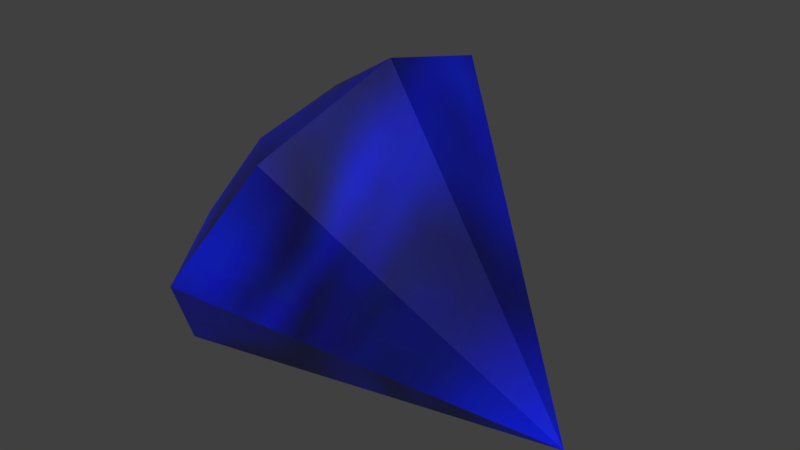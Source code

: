 # Source: sapphire.blend  (saved by Blender 5.2.45; exported with 4.5.12 LTS)
import bpy
from mathutils import Matrix  # noqa: F401  (used for matrix-valued properties, if any)

bpy.ops.wm.read_factory_settings(use_empty=True)
scene = bpy.context.scene
scene.name = 'Scene'

# ---- collections
col_collection_1 = bpy.data.collections.new('Collection 1'); scene.collection.children.link(col_collection_1)

# ---- images (referenced by path relative to the original .blend; pixels are not part of the script)
import os
ASSET_DIR = os.environ.get("B2B_ASSET_DIR", "")  # directory of the original .blend (textures are referenced by path, not embedded)
HERE = os.path.dirname(os.path.abspath(__file__))  # packed textures are extracted next to this script under _unpacked/

def load_image(name, relpath, width, height, colorspace="sRGB"):
    """Load a texture the original file referenced (path relative to the .blend, or extracted next to this script)."""
    p = next((c for c in (os.path.join(HERE, relpath), os.path.join(ASSET_DIR, relpath)) if relpath and os.path.exists(c)), "")
    if p:
        img = bpy.data.images.load(p, check_existing=True)
        img.name = name
    else:  # same state as the original file: an image datablock whose file is absent (Cycles renders it pink)
        img = bpy.data.images.new(name, width, height)
        img.source = "FILE"
        img.filepath = "//" + (relpath or name)
    img.colorspace_settings.name = colorspace
    return img
img_textured_jpg = load_image('textured.jpg', '_unpacked/textured.7741a78d.jpg', 256, 256, 'sRGB')

# ---- materials (node trees are filled in below, after node groups)
mat_saphire_mat = bpy.data.materials.new('saphire_mat')
mat_saphire_mat.alpha_threshold = 0.0
mat_saphire_mat.use_backface_culling_lightprobe_volume = False
mat_saphire_mat.use_transparent_shadow = False
mat_saphire_mat.specular_color = (0.0, 0.0, 0.0)
mat_saphire_mat.roughness = 0.5
mat_saphire_mat.specular_intensity = 1.0

# ---- material node trees
mat_saphire_mat.use_nodes = True; mat_saphire_mat.node_tree.nodes.clear()
_N = mat_saphire_mat.node_tree.nodes; _L = mat_saphire_mat.node_tree.links
n0 = _N.new('ShaderNodeBsdfPrincipled'); n0.name = 'Principled BSDF'; n0.location = (10, 300)
n0.distribution = 'GGX'
n0.subsurface_method = 'RANDOM_WALK_SKIN'
n0.inputs[3].default_value = 1.45
n0.inputs[27].default_value = (0.0, 0.0, 0.0, 1.0)
n0.inputs[28].default_value = 1.0
n1 = _N.new('ShaderNodeOutputMaterial'); n1.name = 'Material Output'; n1.location = (300, 300)
n2 = _N.new('ShaderNodeTexImage'); n2.name = 'Image Texture'; n2.location = (-372, 267)
n2.image = img_textured_jpg
n3 = _N.new('ShaderNodeHueSaturation'); n3.name = 'GemVibrancy'; n3.location = (-240, 500)
n3.label = 'Brighter richer gem'
n3.width = 160
n3.inputs[1].default_value = 1.18
n3.inputs[2].default_value = 1.45
_L.new(n0.outputs[0], n1.inputs[0])
_L.new(n2.outputs[0], n3.inputs[4])
_L.new(n3.outputs[0], n0.inputs[0])
n1.is_active_output = True

# ---- world
world_world = bpy.data.worlds.new('World'); scene.world = world_world
world_world.use_nodes = True; world_world.node_tree.nodes.clear()
_N = world_world.node_tree.nodes; _L = world_world.node_tree.links
n0 = _N.new('ShaderNodeOutputWorld'); n0.name = 'World Output'; n0.location = (280, 0)
n1 = _N.new('ShaderNodeBackground'); n1.name = 'Background'; n1.location = (0, 0)
n1.inputs[0].default_value = (0.05088, 0.05088, 0.05088, 1.0)
n2 = _N.new('NodeFrame'); n2.name = 'Frame'; n2.location = (0, 0)
n2.label = 'Versioning: Use Nodes was removed'
n2.width = 160
n0.parent = n2
n1.parent = n2
_L.new(n1.outputs[0], n0.inputs[0])
n0.is_active_output = True
world_world.color = (0.05088, 0.05088, 0.05088)
world_world.use_sun_shadow = False
world_world.sun_shadow_jitter_overblur = 0.0
world_world.cycles.sampling_method = 'MANUAL'

# ---- meshes
me_skin_003 = bpy.data.meshes.new('skin.003')
me_skin_003.from_pydata([(-0.1191, 0.01125, 3.742e-10), (-0.1172, 0.00375, 0.05812), (-0.1041, 0.0525, 0.07875), (0.1191, 0.001875, 0.0), (-0.09469, 0.09375, 0.03937), (-0.04969, 0.12, 0.1163), (-0.006562, 0.075, 0.1875), (-0.05344, 0.045, 0.1669), (-0.04406, -0.00375, 0.1819), (-0.09469, 0.09375, 0.03937), (-0.07781, 0.07125, 0.1237), (-0.06281, -0.12, 0.09375), (-0.1078, -0.045, 0.07312), (-0.1041, -0.075, 0.0225), (0.1191, 0.001875, 0.0), (-0.1191, 0.01125, 3.742e-10), (-0.09469, 0.09375, 0.03937), (-0.05719, -0.0525, 0.1612), (-0.08719, 0.001875, 0.1237), (-0.08344, -0.07125, 0.1144), (-0.1041, -0.075, 0.0225), (-0.1191, 0.01125, 3.742e-10), (0.002812, -0.01125, 0.21), (0.1191, 0.001875, 0.0), (-0.1041, -0.075, 0.0225), (-0.1191, 0.01125, 3.742e-10), (0.002812, -0.01125, 0.21), (-0.05719, -0.0525, 0.1612), (-0.1172, 0.00375, 0.05812), (-0.1041, 0.0525, 0.07875), (-0.08344, -0.07125, 0.1144), (0.1191, 0.001875, 0.0), (-0.06281, -0.12, 0.09375), (-0.1041, -0.075, 0.0225), (-0.05344, 0.045, 0.1669), (-0.04406, -0.00375, 0.1819), (-0.09469, 0.09375, 0.03937), (0.1191, 0.001875, 0.0), (-0.01594, -0.09375, 0.1706), (-0.06281, -0.12, 0.09375), (-0.01594, -0.09375, 0.1706), (-0.08344, -0.07125, 0.1144), (-0.04969, 0.12, 0.1163), (-0.06281, -0.12, 0.09375), (0.1191, 0.001875, 0.0), (0.002812, -0.01125, 0.21), (-0.01594, -0.09375, 0.1706), (-0.04969, 0.12, 0.1163), (-0.08344, -0.07125, 0.1144), (-0.1078, -0.045, 0.07312), (-0.01594, -0.09375, 0.1706), (-0.006562, 0.075, 0.1875), (0.002812, -0.01125, 0.21), (0.1191, 0.001875, 0.0), (-0.006562, 0.075, 0.1875), (-0.07781, 0.07125, 0.1237), (0.1191, 0.001875, 0.0), (-0.04969, 0.12, 0.1163), (-0.006562, 0.075, 0.1875)], [], [(0, 1, 2), (3, 4, 5), (6, 7, 8), (9, 2, 10), (11, 12, 13), (14, 15, 16), (17, 18, 19), (20, 1, 21), (8, 22, 6), (23, 24, 25), (26, 8, 27), (28, 18, 29), (11, 30, 12), (31, 32, 33), (34, 18, 35), (35, 18, 17), (0, 2, 36), (37, 38, 39), (40, 27, 41), (9, 10, 42), (40, 41, 43), (44, 45, 46), (47, 10, 7), (48, 18, 49), (26, 27, 50), (51, 52, 53), (49, 18, 28), (47, 7, 54), (55, 18, 34), (56, 57, 58), (20, 12, 1), (29, 18, 55)])
me_skin_003.polygons.foreach_set('use_smooth', [True] * 32)
_uv = me_skin_003.uv_layers.new(name='UVMap')
_uv.uv.foreach_set('vector', [0.4936, 0.08822, 0.41, 0.1768, 0.3074, 0.1216, 0.4101, 0.5899, 0.5671, 0.9687, 0.41, 1.0, 0.0, 0.1959, 0.1169, 0.2313, 0.1133, 0.3477, 0.3169, 0.0, 0.3074, 0.1216, 0.1928, 0.1428, 0.5277, 0.4593, 0.4553, 0.2841, 0.576, 0.2677, 0.4101, 0.5899, 0.7002, 0.8796, 0.5671, 0.9687, 0.576, 0.2205, 0.7359, 0.1591, 0.6654, 0.3151, 0.576, 0.2677, 0.41, 0.1768, 0.4936, 0.08822, 0.1133, 0.3477, 0.0, 0.3934, 0.0, 0.1959, 0.4101, 0.5899, 0.7891, 0.7464, 0.7002, 0.8796, 0.0, 0.3934, 0.1133, 0.3477, 0.1836, 0.4407, 0.8941, 0.2241, 0.7359, 0.1591, 0.8941, 0.09401, 0.5277, 0.4593, 0.4233, 0.3962, 0.4553, 0.2841, 0.4101, 0.5899, 0.8202, 0.5893, 0.7891, 0.7464, 0.6725, 0.0, 0.7359, 0.1591, 0.579, 0.09044, 0.579, 0.09044, 0.7359, 0.1591, 0.576, 0.2205, 0.4936, 0.08822, 0.3074, 0.1216, 0.3169, 0.0, 0.4101, 0.5899, 0.03097, 0.7464, 0.0, 0.5893, 0.1239, 0.5473, 0.1836, 0.4407, 0.2966, 0.469, 0.3169, 0.0, 0.1928, 0.1428, 0.1239, 0.04208, 0.1239, 0.5473, 0.2966, 0.469, 0.317, 0.5893, 0.4101, 0.5899, 0.1198, 0.8797, 0.03097, 0.7464, 0.1239, 0.04208, 0.1928, 0.1428, 0.1169, 0.2313, 0.6726, 0.3181, 0.7359, 0.1591, 0.8027, 0.3167, 0.0, 0.3934, 0.1836, 0.4407, 0.1239, 0.5473, 0.2529, 0.9688, 0.1198, 0.8797, 0.4101, 0.5899, 0.8027, 0.3167, 0.7359, 0.1591, 0.8941, 0.2241, 0.1239, 0.04208, 0.1169, 0.2313, 0.0, 0.1959, 0.8027, 0.00148, 0.7359, 0.1591, 0.6725, 0.0, 0.4101, 0.5899, 0.41, 1.0, 0.2529, 0.9688, 0.576, 0.2677, 0.4553, 0.2841, 0.41, 0.1768, 0.8941, 0.09401, 0.7359, 0.1591, 0.8027, 0.00148])
me_skin_003.materials.append(mat_saphire_mat)
me_skin_003.use_remesh_preserve_volume = False
me_skin_003.use_remesh_preserve_attributes = False
me_skin_003.use_mirror_vertex_groups = False
me_skin_003.update()
me_skin_003.normals_split_custom_set([tuple(v) for v in zip(*[iter([-0.967, 0.2488, 0.05385, -0.9986, -0.03825, 0.03561, -0.9355, 0.3265, 0.1349, 0.2803, 0.8463, -0.453, 0.2803, 0.8463, -0.453, 0.2803, 0.8463, -0.453, -0.4864, 0.1704, 0.8569, -0.5768, 0.3728, 0.7269, -0.5084, 0.04547, 0.8599, -0.8208, 0.4894, 0.2947, -0.9355, 0.3265, 0.1349, -0.7686, 0.4874, 0.4143, -0.8625, -0.4588, 0.2135, -0.9156, -0.3707, 0.1557, -0.8629, -0.4603, 0.2088, 0.0168, 0.4266, -0.9043, 0.0168, 0.4266, -0.9043, 0.0168, 0.4266, -0.9043, -0.8274, -0.07246, 0.5569, -0.8641, 0.004239, 0.5034, -0.8478, -0.11, 0.5188, -0.9846, -0.1738, 0.02138, -0.9986, -0.03826, 0.03561, -0.9856, -0.1688, 0.01001, -0.5084, 0.04547, 0.8599, -0.4867, 0.1706, 0.8567, -0.4864, 0.1704, 0.8569, -0.01, -0.254, -0.9671, -0.01, -0.254, -0.9671, -0.01, -0.254, -0.9671, -0.5027, -0.2476, 0.8282, -0.5084, 0.04546, 0.8599, -0.5597, -0.3429, 0.7544, -0.9093, 0.01026, 0.416, -0.8641, 0.004239, 0.5034, -0.8931, 0.09341, 0.44, -0.8625, -0.4588, 0.2135, -0.8621, -0.4572, 0.2185, -0.9156, -0.3707, 0.1557, 0.2043, -0.7699, -0.6045, 0.2043, -0.7699, -0.6045, 0.2043, -0.7699, -0.6045, -0.8189, 0.0713, 0.5695, -0.8641, 0.004239, 0.5034, -0.8032, -0.002441, 0.5957, -0.8032, -0.002441, 0.5957, -0.8641, 0.004239, 0.5034, -0.8274, -0.07246, 0.5569, -0.967, 0.2488, 0.05385, -0.9355, 0.3265, 0.1349, -0.9637, 0.2628, 0.04589, 0.5408, -0.8401, -0.04291, 0.5408, -0.8401, -0.04291, 0.5408, -0.8401, -0.04291, -0.6438, -0.5138, 0.567, -0.5597, -0.3429, 0.7544, -0.6438, -0.5137, 0.5671, -0.8208, 0.4894, 0.2947, -0.7686, 0.4874, 0.4143, -0.8064, 0.511, 0.2976, -0.6438, -0.5138, 0.567, -0.6438, -0.5137, 0.5671, -0.644, -0.5127, 0.5678, 0.8159, -0.3894, 0.4273, 0.8159, -0.3894, 0.4273, 0.8159, -0.3894, 0.4273, -0.6076, 0.465, 0.6439, -0.7686, 0.4874, 0.4143, -0.5767, 0.3728, 0.7269, -0.8838, -0.1038, 0.4562, -0.8641, 0.004239, 0.5034, -0.897, -0.07577, 0.4356, -0.5027, -0.2476, 0.8282, -0.5597, -0.3429, 0.7544, -0.4768, -0.288, 0.8305, 0.848, 0.2182, 0.4831, 0.848, 0.2182, 0.4831, 0.848, 0.2182, 0.4831, -0.897, -0.07577, 0.4356, -0.8641, 0.004239, 0.5034, -0.9093, 0.01026, 0.416, -0.6076, 0.465, 0.6439, -0.5767, 0.3728, 0.7269, -0.5902, 0.4717, 0.6551, -0.857, 0.1158, 0.5022, -0.8641, 0.004239, 0.5034, -0.8189, 0.0713, 0.5695, 0.6211, 0.7754, 0.1138, 0.6211, 0.7754, 0.1138, 0.6211, 0.7754, 0.1138, -0.9846, -0.1738, 0.02138, -0.9156, -0.3706, 0.1557, -0.9986, -0.03826, 0.03561, -0.8931, 0.09341, 0.44, -0.8641, 0.004239, 0.5034, -0.857, 0.1158, 0.5022])] * 3)])

# ---- objects
ob_sapphire = bpy.data.objects.new('sapphire', me_skin_003)

# ---- transforms, parenting, visibility, modifiers, constraints
ob_sapphire.location = (0.0, 0.0, 0.0)
ob_sapphire.lineart.crease_threshold = 0.0

# ---- collection membership
scene.collection.objects.link(ob_sapphire)

# ---- scene / render settings (as saved in the file)
scene.frame_start = 1; scene.frame_end = 250; scene.frame_set(1)
scene.render.engine = 'BLENDER_EEVEE_NEXT'
scene.render.resolution_percentage = 50
scene.render.dither_intensity = 0.0
scene.render.bake_bias = 0.0
scene.render.bake_samples = 0
scene.cycles.use_denoising = False
scene.cycles.samples = 128
scene.cycles.sampling_pattern = 'TABULATED_SOBOL'
scene.cycles.light_sampling_threshold = 0.0
scene.cycles.use_adaptive_sampling = False
scene.cycles.use_light_tree = False
scene.cycles.blur_glossy = 0.0
scene.cycles.sample_clamp_indirect = 0.0
scene.eevee.fast_gi_thickness_near = 0.1
scene.eevee.fast_gi_thickness_far = 0.0
scene.view_settings.view_transform = 'Standard'
bpy.context.view_layer.update()

# ---- added for rendering (the .blend has no active camera and no usable light): camera, sun
cam_auto = bpy.data.cameras.new('AutoCamera')
cam_auto.lens = 50.0
cam_auto.sensor_width = 36.0
cam_auto.clip_end = 1000.0
ob_auto_camera = bpy.data.objects.new('AutoCamera', cam_auto)
scene.collection.objects.link(ob_auto_camera)
ob_auto_camera.location = (0.368239, -0.441887, 0.399591)
ob_auto_camera.rotation_euler = (1.09748, -7.21219e-08, 0.694738)
scene.camera = ob_auto_camera
light_auto_sun = bpy.data.lights.new('AutoSun', 'SUN')
light_auto_sun.energy = 3.0
light_auto_sun.angle = 0.0523599
ob_auto_sun = bpy.data.objects.new('AutoSun', light_auto_sun)
scene.collection.objects.link(ob_auto_sun)
ob_auto_sun.rotation_euler = (0.872665, 0.174533, 0.523599)
bpy.context.view_layer.update()
